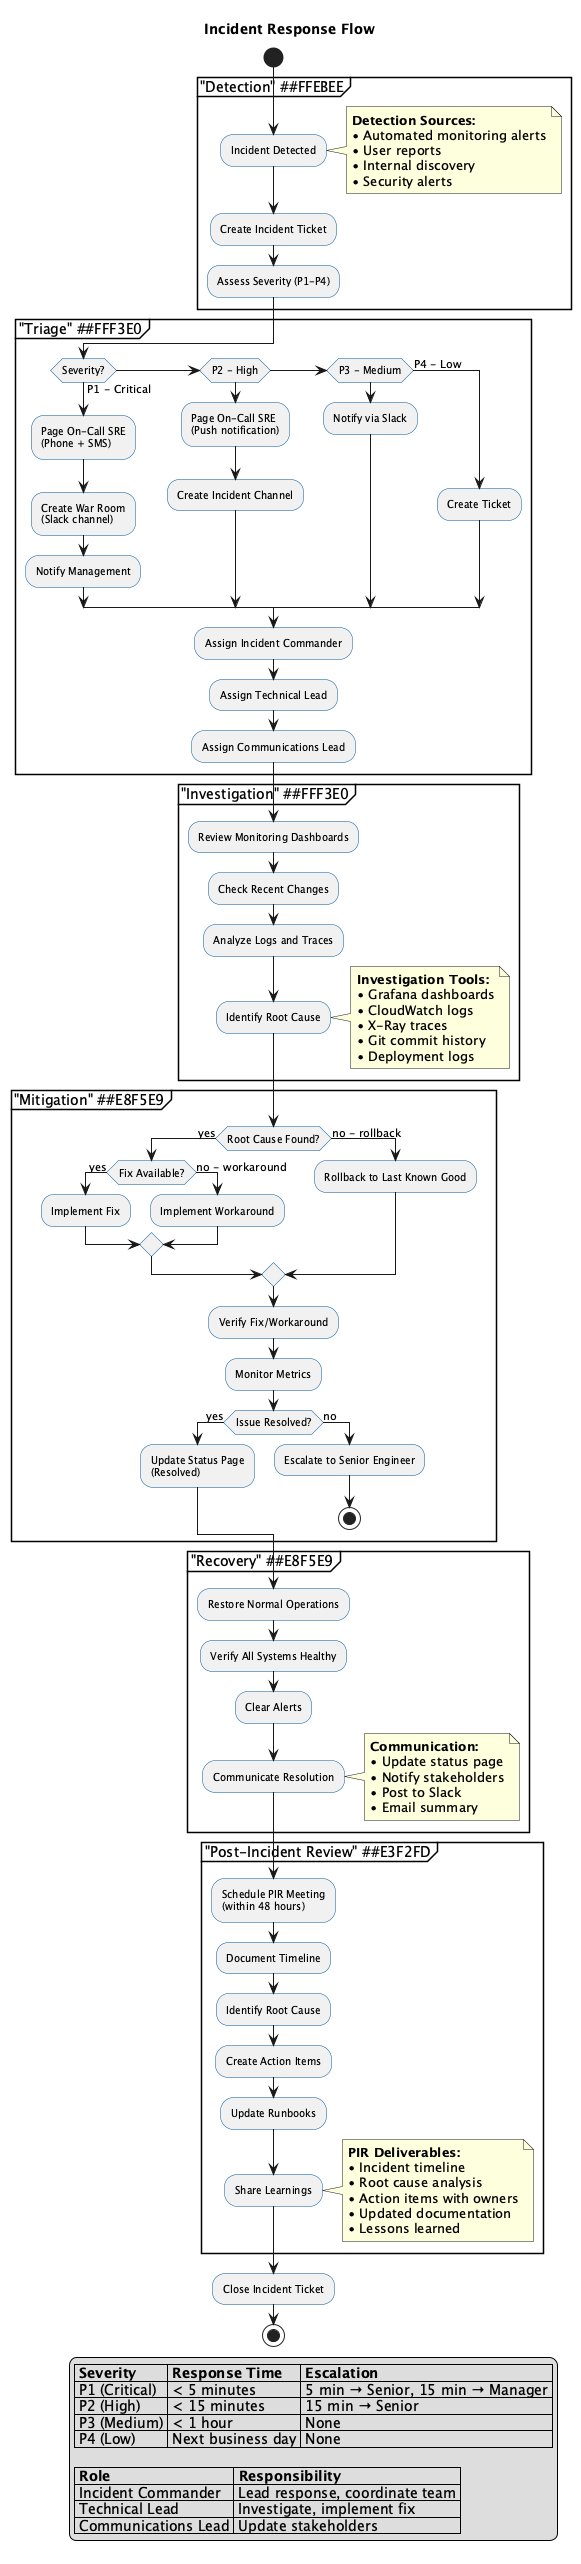

The diagram above was rendered by PlantUML. Its source (embedded in the PNG):
@startuml incident-response-flow
!define DETECT_COLOR #FFEBEE
!define RESPOND_COLOR #FFF3E0
!define RESOLVE_COLOR #E8F5E9
!define REVIEW_COLOR #E3F2FD

title Incident Response Flow

skinparam activity {
    FontSize 10
    BorderColor #01579B
}

start

partition "Detection" #DETECT_COLOR {
    :Incident Detected;
    note right
      **Detection Sources:**
      • Automated monitoring alerts
      • User reports
      • Internal discovery
      • Security alerts
    end note
    
    :Create Incident Ticket;
    :Assess Severity (P1-P4);
}

partition "Triage" #RESPOND_COLOR {
    if (Severity?) then (P1 - Critical)
        :Page On-Call SRE\n(Phone + SMS);
        :Create War Room\n(Slack channel);
        :Notify Management;
    elseif (P2 - High)
        :Page On-Call SRE\n(Push notification);
        :Create Incident Channel;
    elseif (P3 - Medium)
        :Notify via Slack;
    else (P4 - Low)
        :Create Ticket;
    endif
    
    :Assign Incident Commander;
    :Assign Technical Lead;
    :Assign Communications Lead;
}

partition "Investigation" #RESPOND_COLOR {
    :Review Monitoring Dashboards;
    :Check Recent Changes;
    :Analyze Logs and Traces;
    :Identify Root Cause;
    
    note right
      **Investigation Tools:**
      • Grafana dashboards
      • CloudWatch logs
      • X-Ray traces
      • Git commit history
      • Deployment logs
    end note
}

partition "Mitigation" #RESOLVE_COLOR {
    if (Root Cause Found?) then (yes)
        if (Fix Available?) then (yes)
            :Implement Fix;
        else (no - workaround)
            :Implement Workaround;
        endif
    else (no - rollback)
        :Rollback to Last Known Good;
    endif
    
    :Verify Fix/Workaround;
    :Monitor Metrics;
    
    if (Issue Resolved?) then (yes)
        :Update Status Page\n(Resolved);
    else (no)
        :Escalate to Senior Engineer;
        stop
    endif
}

partition "Recovery" #RESOLVE_COLOR {
    :Restore Normal Operations;
    :Verify All Systems Healthy;
    :Clear Alerts;
    :Communicate Resolution;
    
    note right
      **Communication:**
      • Update status page
      • Notify stakeholders
      • Post to Slack
      • Email summary
    end note
}

partition "Post-Incident Review" #REVIEW_COLOR {
    :Schedule PIR Meeting\n(within 48 hours);
    :Document Timeline;
    :Identify Root Cause;
    :Create Action Items;
    :Update Runbooks;
    :Share Learnings;
    
    note right
      **PIR Deliverables:**
      • Incident timeline
      • Root cause analysis
      • Action items with owners
      • Updated documentation
      • Lessons learned
    end note
}

:Close Incident Ticket;

stop

legend right
  |= Severity |= Response Time |= Escalation |
  | P1 (Critical) | < 5 minutes | 5 min → Senior, 15 min → Manager |
  | P2 (High) | < 15 minutes | 15 min → Senior |
  | P3 (Medium) | < 1 hour | None |
  | P4 (Low) | Next business day | None |
  
  |= Role |= Responsibility |
  | Incident Commander | Lead response, coordinate team |
  | Technical Lead | Investigate, implement fix |
  | Communications Lead | Update stakeholders |
endlegend

@enduml